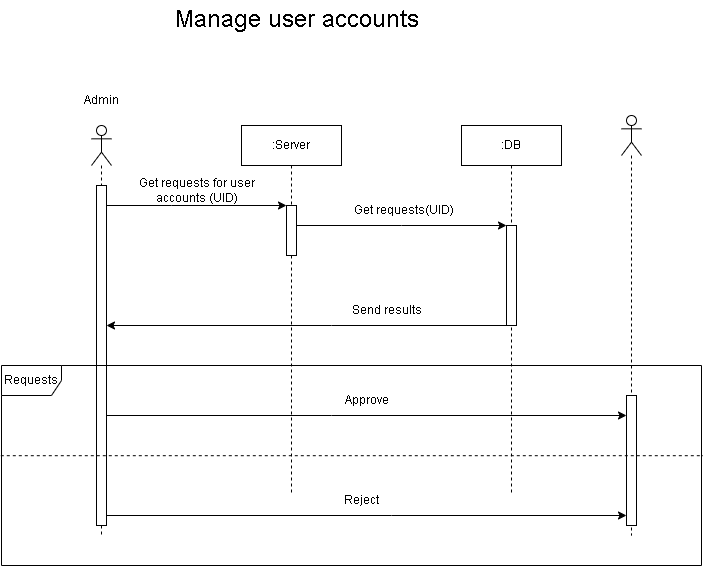

The diagram above was exported from draw.io. Its source (the exported page's mxGraphModel, read from the mxfile embedded in the PNG):
<mxGraphModel dx="1050" dy="581" grid="1" gridSize="10" guides="1" tooltips="1" connect="1" arrows="1" fold="1" page="1" pageScale="1" pageWidth="850" pageHeight="1100" math="0" shadow="0">
  <root>
    <mxCell id="0" />
    <mxCell id="1" parent="0" />
    <mxCell id="WBWlv5GJ4r7-8ohFWKOc-1" value="" style="shape=umlLifeline;perimeter=lifelinePerimeter;whiteSpace=wrap;html=1;container=1;dropTarget=0;collapsible=0;recursiveResize=0;outlineConnect=0;portConstraint=eastwest;newEdgeStyle={&quot;edgeStyle&quot;:&quot;elbowEdgeStyle&quot;,&quot;elbow&quot;:&quot;vertical&quot;,&quot;curved&quot;:0,&quot;rounded&quot;:0};participant=umlActor;" vertex="1" parent="1">
      <mxGeometry x="220" y="150" width="20" height="410" as="geometry" />
    </mxCell>
    <mxCell id="WBWlv5GJ4r7-8ohFWKOc-6" value="" style="html=1;points=[];perimeter=orthogonalPerimeter;outlineConnect=0;targetShapes=umlLifeline;portConstraint=eastwest;newEdgeStyle={&quot;edgeStyle&quot;:&quot;elbowEdgeStyle&quot;,&quot;elbow&quot;:&quot;vertical&quot;,&quot;curved&quot;:0,&quot;rounded&quot;:0};" vertex="1" parent="WBWlv5GJ4r7-8ohFWKOc-1">
      <mxGeometry x="5" y="60" width="10" height="340" as="geometry" />
    </mxCell>
    <mxCell id="WBWlv5GJ4r7-8ohFWKOc-2" value=":Server" style="shape=umlLifeline;perimeter=lifelinePerimeter;whiteSpace=wrap;html=1;container=1;dropTarget=0;collapsible=0;recursiveResize=0;outlineConnect=0;portConstraint=eastwest;newEdgeStyle={&quot;edgeStyle&quot;:&quot;elbowEdgeStyle&quot;,&quot;elbow&quot;:&quot;vertical&quot;,&quot;curved&quot;:0,&quot;rounded&quot;:0};" vertex="1" parent="1">
      <mxGeometry x="370" y="150" width="100" height="370" as="geometry" />
    </mxCell>
    <mxCell id="WBWlv5GJ4r7-8ohFWKOc-32" value="" style="html=1;points=[];perimeter=orthogonalPerimeter;outlineConnect=0;targetShapes=umlLifeline;portConstraint=eastwest;newEdgeStyle={&quot;edgeStyle&quot;:&quot;elbowEdgeStyle&quot;,&quot;elbow&quot;:&quot;vertical&quot;,&quot;curved&quot;:0,&quot;rounded&quot;:0};" vertex="1" parent="WBWlv5GJ4r7-8ohFWKOc-2">
      <mxGeometry x="45" y="80" width="10" height="50" as="geometry" />
    </mxCell>
    <mxCell id="WBWlv5GJ4r7-8ohFWKOc-3" value=":DB" style="shape=umlLifeline;perimeter=lifelinePerimeter;whiteSpace=wrap;html=1;container=1;dropTarget=0;collapsible=0;recursiveResize=0;outlineConnect=0;portConstraint=eastwest;newEdgeStyle={&quot;edgeStyle&quot;:&quot;elbowEdgeStyle&quot;,&quot;elbow&quot;:&quot;vertical&quot;,&quot;curved&quot;:0,&quot;rounded&quot;:0};" vertex="1" parent="1">
      <mxGeometry x="590" y="150" width="100" height="370" as="geometry" />
    </mxCell>
    <mxCell id="WBWlv5GJ4r7-8ohFWKOc-56" value="" style="html=1;points=[];perimeter=orthogonalPerimeter;outlineConnect=0;targetShapes=umlLifeline;portConstraint=eastwest;newEdgeStyle={&quot;edgeStyle&quot;:&quot;elbowEdgeStyle&quot;,&quot;elbow&quot;:&quot;vertical&quot;,&quot;curved&quot;:0,&quot;rounded&quot;:0};" vertex="1" parent="WBWlv5GJ4r7-8ohFWKOc-3">
      <mxGeometry x="45" y="100" width="10" height="100" as="geometry" />
    </mxCell>
    <mxCell id="WBWlv5GJ4r7-8ohFWKOc-4" value="Admin" style="text;html=1;align=center;verticalAlign=middle;resizable=0;points=[];autosize=1;strokeColor=none;fillColor=none;" vertex="1" parent="1">
      <mxGeometry x="200" y="110" width="60" height="30" as="geometry" />
    </mxCell>
    <mxCell id="WBWlv5GJ4r7-8ohFWKOc-5" value="Manage user accounts" style="text;html=1;align=center;verticalAlign=middle;resizable=0;points=[];autosize=1;strokeColor=none;fillColor=none;fontSize=24;" vertex="1" parent="1">
      <mxGeometry x="295" y="25" width="260" height="40" as="geometry" />
    </mxCell>
    <mxCell id="WBWlv5GJ4r7-8ohFWKOc-31" value="" style="edgeStyle=none;orthogonalLoop=1;jettySize=auto;html=1;rounded=0;" edge="1" parent="1" source="WBWlv5GJ4r7-8ohFWKOc-6" target="WBWlv5GJ4r7-8ohFWKOc-32">
      <mxGeometry width="100" relative="1" as="geometry">
        <mxPoint x="270" y="230" as="sourcePoint" />
        <mxPoint x="370" y="230" as="targetPoint" />
        <Array as="points">
          <mxPoint x="300" y="230" />
        </Array>
      </mxGeometry>
    </mxCell>
    <mxCell id="WBWlv5GJ4r7-8ohFWKOc-33" value="Get requests for user&lt;br&gt;accounts (UID)" style="text;html=1;align=center;verticalAlign=middle;resizable=0;points=[];autosize=1;strokeColor=none;fillColor=none;" vertex="1" parent="1">
      <mxGeometry x="260" y="195" width="130" height="40" as="geometry" />
    </mxCell>
    <mxCell id="WBWlv5GJ4r7-8ohFWKOc-55" value="" style="edgeStyle=none;orthogonalLoop=1;jettySize=auto;html=1;rounded=0;" edge="1" parent="1" source="WBWlv5GJ4r7-8ohFWKOc-32" target="WBWlv5GJ4r7-8ohFWKOc-56">
      <mxGeometry width="100" relative="1" as="geometry">
        <mxPoint x="480" y="250" as="sourcePoint" />
        <mxPoint x="580" y="250" as="targetPoint" />
        <Array as="points">
          <mxPoint x="530" y="250" />
        </Array>
      </mxGeometry>
    </mxCell>
    <mxCell id="WBWlv5GJ4r7-8ohFWKOc-57" value="Get requests(UID)" style="text;html=1;align=center;verticalAlign=middle;resizable=0;points=[];autosize=1;strokeColor=none;fillColor=none;" vertex="1" parent="1">
      <mxGeometry x="472" y="220" width="120" height="30" as="geometry" />
    </mxCell>
    <mxCell id="WBWlv5GJ4r7-8ohFWKOc-61" value="" style="edgeStyle=none;orthogonalLoop=1;jettySize=auto;html=1;rounded=0;" edge="1" parent="1" source="WBWlv5GJ4r7-8ohFWKOc-56" target="WBWlv5GJ4r7-8ohFWKOc-6">
      <mxGeometry width="100" relative="1" as="geometry">
        <mxPoint x="450" y="360" as="sourcePoint" />
        <mxPoint x="550" y="360" as="targetPoint" />
        <Array as="points">
          <mxPoint x="460" y="350" />
        </Array>
      </mxGeometry>
    </mxCell>
    <mxCell id="WBWlv5GJ4r7-8ohFWKOc-62" value="Send results" style="text;html=1;align=center;verticalAlign=middle;resizable=0;points=[];autosize=1;strokeColor=none;fillColor=none;" vertex="1" parent="1">
      <mxGeometry x="470" y="320" width="90" height="30" as="geometry" />
    </mxCell>
    <mxCell id="WBWlv5GJ4r7-8ohFWKOc-63" value="Requests" style="shape=umlFrame;whiteSpace=wrap;html=1;pointerEvents=0;" vertex="1" parent="1">
      <mxGeometry x="130" y="390" width="700" height="200" as="geometry" />
    </mxCell>
    <mxCell id="WBWlv5GJ4r7-8ohFWKOc-64" value="" style="shape=umlLifeline;perimeter=lifelinePerimeter;whiteSpace=wrap;html=1;container=1;dropTarget=0;collapsible=0;recursiveResize=0;outlineConnect=0;portConstraint=eastwest;newEdgeStyle={&quot;edgeStyle&quot;:&quot;elbowEdgeStyle&quot;,&quot;elbow&quot;:&quot;vertical&quot;,&quot;curved&quot;:0,&quot;rounded&quot;:0};participant=umlActor;" vertex="1" parent="1">
      <mxGeometry x="750" y="140" width="20" height="420" as="geometry" />
    </mxCell>
    <mxCell id="WBWlv5GJ4r7-8ohFWKOc-65" value="" style="html=1;points=[];perimeter=orthogonalPerimeter;outlineConnect=0;targetShapes=umlLifeline;portConstraint=eastwest;newEdgeStyle={&quot;edgeStyle&quot;:&quot;elbowEdgeStyle&quot;,&quot;elbow&quot;:&quot;vertical&quot;,&quot;curved&quot;:0,&quot;rounded&quot;:0};" vertex="1" parent="WBWlv5GJ4r7-8ohFWKOc-64">
      <mxGeometry x="5" y="280" width="10" height="130" as="geometry" />
    </mxCell>
    <mxCell id="WBWlv5GJ4r7-8ohFWKOc-66" value="" style="endArrow=none;dashed=1;html=1;rounded=0;exitX=-0.001;exitY=0.451;exitDx=0;exitDy=0;exitPerimeter=0;entryX=1.002;entryY=0.451;entryDx=0;entryDy=0;entryPerimeter=0;" edge="1" parent="1" source="WBWlv5GJ4r7-8ohFWKOc-63" target="WBWlv5GJ4r7-8ohFWKOc-63">
      <mxGeometry width="50" height="50" relative="1" as="geometry">
        <mxPoint x="410" y="430" as="sourcePoint" />
        <mxPoint x="460" y="380" as="targetPoint" />
      </mxGeometry>
    </mxCell>
    <mxCell id="WBWlv5GJ4r7-8ohFWKOc-67" value="" style="edgeStyle=none;orthogonalLoop=1;jettySize=auto;html=1;rounded=0;" edge="1" parent="1" source="WBWlv5GJ4r7-8ohFWKOc-6" target="WBWlv5GJ4r7-8ohFWKOc-65">
      <mxGeometry width="100" relative="1" as="geometry">
        <mxPoint x="410" y="440" as="sourcePoint" />
        <mxPoint x="510" y="440" as="targetPoint" />
        <Array as="points">
          <mxPoint x="460" y="440" />
        </Array>
      </mxGeometry>
    </mxCell>
    <mxCell id="WBWlv5GJ4r7-8ohFWKOc-68" value="Approve" style="text;html=1;align=center;verticalAlign=middle;resizable=0;points=[];autosize=1;strokeColor=none;fillColor=none;" vertex="1" parent="1">
      <mxGeometry x="460" y="410" width="70" height="30" as="geometry" />
    </mxCell>
    <mxCell id="WBWlv5GJ4r7-8ohFWKOc-69" value="" style="edgeStyle=none;orthogonalLoop=1;jettySize=auto;html=1;rounded=0;" edge="1" parent="1" source="WBWlv5GJ4r7-8ohFWKOc-6" target="WBWlv5GJ4r7-8ohFWKOc-65">
      <mxGeometry width="100" relative="1" as="geometry">
        <mxPoint x="410" y="530" as="sourcePoint" />
        <mxPoint x="510" y="530" as="targetPoint" />
        <Array as="points">
          <mxPoint x="520" y="540" />
        </Array>
      </mxGeometry>
    </mxCell>
    <mxCell id="WBWlv5GJ4r7-8ohFWKOc-70" value="Reject" style="text;html=1;align=center;verticalAlign=middle;resizable=0;points=[];autosize=1;strokeColor=none;fillColor=none;" vertex="1" parent="1">
      <mxGeometry x="460" y="510" width="60" height="30" as="geometry" />
    </mxCell>
  </root>
</mxGraphModel>